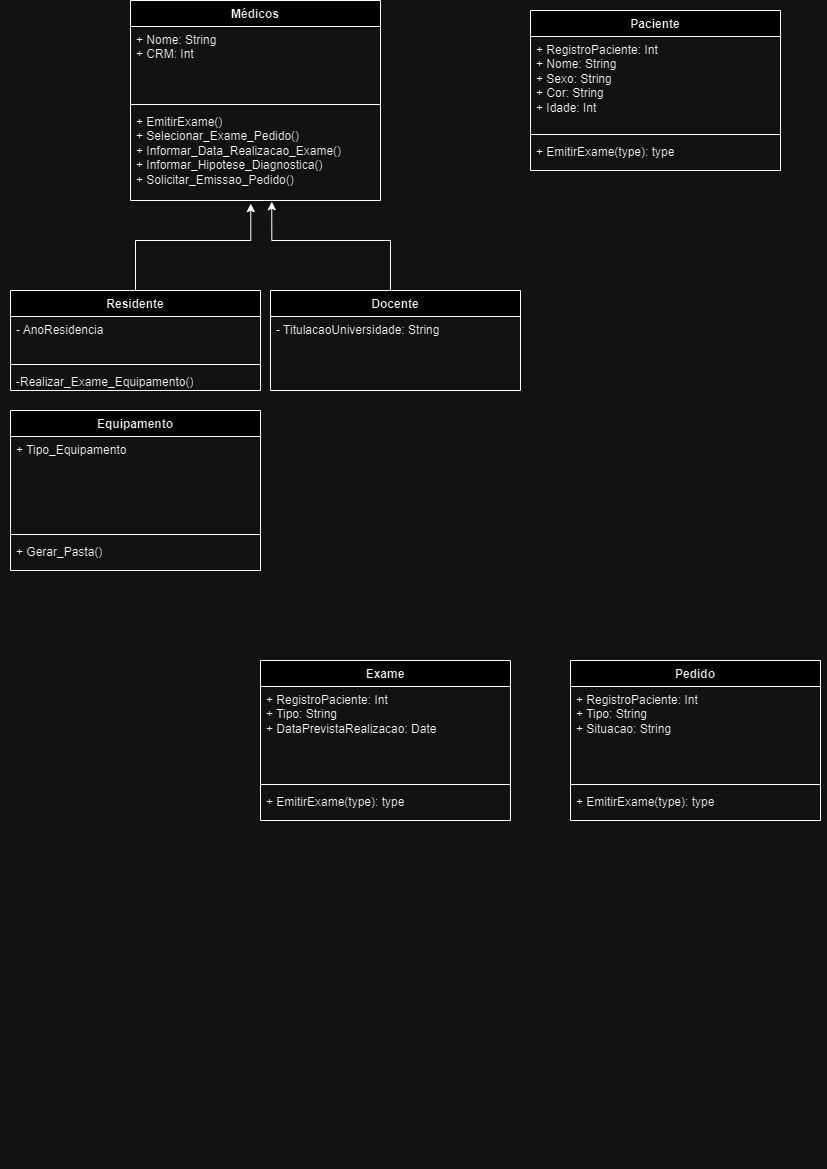

The diagram above was exported from draw.io. Its source (the exported page's mxGraphModel, read from the mxfile embedded in the PNG):
<mxGraphModel dx="1561" dy="790" grid="1" gridSize="10" guides="1" tooltips="1" connect="1" arrows="1" fold="1" page="1" pageScale="1" pageWidth="827" pageHeight="1169" math="0" shadow="0">
  <root>
    <mxCell id="0" />
    <mxCell id="1" parent="0" />
    <mxCell id="quslXDSdCeDKMgxSAcwM-1" value="Médicos" style="swimlane;fontStyle=1;align=center;verticalAlign=top;childLayout=stackLayout;horizontal=1;startSize=26;horizontalStack=0;resizeParent=1;resizeParentMax=0;resizeLast=0;collapsible=1;marginBottom=0;whiteSpace=wrap;html=1;" vertex="1" parent="1">
      <mxGeometry x="130" width="250" height="200" as="geometry" />
    </mxCell>
    <mxCell id="quslXDSdCeDKMgxSAcwM-2" value="+ Nome: String&lt;div&gt;+ CRM: Int&lt;/div&gt;&lt;div&gt;&lt;br&gt;&lt;/div&gt;&lt;div&gt;&lt;br&gt;&lt;/div&gt;&lt;div&gt;&lt;br&gt;&lt;/div&gt;" style="text;strokeColor=none;fillColor=none;align=left;verticalAlign=top;spacingLeft=4;spacingRight=4;overflow=hidden;rotatable=0;points=[[0,0.5],[1,0.5]];portConstraint=eastwest;whiteSpace=wrap;html=1;" vertex="1" parent="quslXDSdCeDKMgxSAcwM-1">
      <mxGeometry y="26" width="250" height="74" as="geometry" />
    </mxCell>
    <mxCell id="quslXDSdCeDKMgxSAcwM-3" value="" style="line;strokeWidth=1;fillColor=none;align=left;verticalAlign=middle;spacingTop=-1;spacingLeft=3;spacingRight=3;rotatable=0;labelPosition=right;points=[];portConstraint=eastwest;strokeColor=inherit;" vertex="1" parent="quslXDSdCeDKMgxSAcwM-1">
      <mxGeometry y="100" width="250" height="8" as="geometry" />
    </mxCell>
    <mxCell id="quslXDSdCeDKMgxSAcwM-4" value="+ EmitirExame()&lt;div&gt;+ Selecionar_Exame_Pedido()&lt;/div&gt;&lt;div&gt;+ Informar_Data_Realizacao_Exame()&lt;/div&gt;&lt;div&gt;+ Informar_Hipotese_Diagnostica()&lt;/div&gt;&lt;div&gt;+ Solicitar_Emissao_Pedido()&lt;/div&gt;&lt;div&gt;&lt;br&gt;&lt;/div&gt;&lt;div&gt;&lt;br&gt;&lt;/div&gt;" style="text;strokeColor=none;fillColor=none;align=left;verticalAlign=top;spacingLeft=4;spacingRight=4;overflow=hidden;rotatable=0;points=[[0,0.5],[1,0.5]];portConstraint=eastwest;whiteSpace=wrap;html=1;" vertex="1" parent="quslXDSdCeDKMgxSAcwM-1">
      <mxGeometry y="108" width="250" height="92" as="geometry" />
    </mxCell>
    <mxCell id="quslXDSdCeDKMgxSAcwM-16" style="edgeStyle=orthogonalEdgeStyle;rounded=0;orthogonalLoop=1;jettySize=auto;html=1;entryX=0.565;entryY=1.013;entryDx=0;entryDy=0;entryPerimeter=0;" edge="1" parent="1" source="quslXDSdCeDKMgxSAcwM-5" target="quslXDSdCeDKMgxSAcwM-4">
      <mxGeometry relative="1" as="geometry">
        <mxPoint x="270" y="270" as="targetPoint" />
        <Array as="points">
          <mxPoint x="390" y="240" />
          <mxPoint x="271" y="240" />
        </Array>
      </mxGeometry>
    </mxCell>
    <mxCell id="quslXDSdCeDKMgxSAcwM-5" value="Docente" style="swimlane;fontStyle=1;align=center;verticalAlign=top;childLayout=stackLayout;horizontal=1;startSize=26;horizontalStack=0;resizeParent=1;resizeParentMax=0;resizeLast=0;collapsible=1;marginBottom=0;whiteSpace=wrap;html=1;" vertex="1" parent="1">
      <mxGeometry x="270" y="290" width="250" height="100" as="geometry" />
    </mxCell>
    <mxCell id="quslXDSdCeDKMgxSAcwM-6" value="&lt;div&gt;- TitulacaoUniversidade: String&lt;/div&gt;" style="text;strokeColor=none;fillColor=none;align=left;verticalAlign=top;spacingLeft=4;spacingRight=4;overflow=hidden;rotatable=0;points=[[0,0.5],[1,0.5]];portConstraint=eastwest;whiteSpace=wrap;html=1;" vertex="1" parent="quslXDSdCeDKMgxSAcwM-5">
      <mxGeometry y="26" width="250" height="74" as="geometry" />
    </mxCell>
    <mxCell id="quslXDSdCeDKMgxSAcwM-17" style="edgeStyle=orthogonalEdgeStyle;rounded=0;orthogonalLoop=1;jettySize=auto;html=1;entryX=0.481;entryY=1.034;entryDx=0;entryDy=0;entryPerimeter=0;" edge="1" parent="1" source="quslXDSdCeDKMgxSAcwM-9" target="quslXDSdCeDKMgxSAcwM-4">
      <mxGeometry relative="1" as="geometry">
        <mxPoint x="250" y="270" as="targetPoint" />
        <Array as="points">
          <mxPoint x="135" y="240" />
          <mxPoint x="250" y="240" />
        </Array>
      </mxGeometry>
    </mxCell>
    <mxCell id="quslXDSdCeDKMgxSAcwM-9" value="Residente" style="swimlane;fontStyle=1;align=center;verticalAlign=top;childLayout=stackLayout;horizontal=1;startSize=26;horizontalStack=0;resizeParent=1;resizeParentMax=0;resizeLast=0;collapsible=1;marginBottom=0;whiteSpace=wrap;html=1;" vertex="1" parent="1">
      <mxGeometry x="10" y="290" width="250" height="100" as="geometry" />
    </mxCell>
    <mxCell id="quslXDSdCeDKMgxSAcwM-10" value="&lt;div&gt;- AnoResidencia&lt;/div&gt;" style="text;strokeColor=none;fillColor=none;align=left;verticalAlign=top;spacingLeft=4;spacingRight=4;overflow=hidden;rotatable=0;points=[[0,0.5],[1,0.5]];portConstraint=eastwest;whiteSpace=wrap;html=1;" vertex="1" parent="quslXDSdCeDKMgxSAcwM-9">
      <mxGeometry y="26" width="250" height="44" as="geometry" />
    </mxCell>
    <mxCell id="quslXDSdCeDKMgxSAcwM-36" value="" style="line;strokeWidth=1;fillColor=none;align=left;verticalAlign=middle;spacingTop=-1;spacingLeft=3;spacingRight=3;rotatable=0;labelPosition=right;points=[];portConstraint=eastwest;strokeColor=inherit;" vertex="1" parent="quslXDSdCeDKMgxSAcwM-9">
      <mxGeometry y="70" width="250" height="8" as="geometry" />
    </mxCell>
    <mxCell id="quslXDSdCeDKMgxSAcwM-37" value="-Realizar_Exame_Equipamento()" style="text;strokeColor=none;fillColor=none;align=left;verticalAlign=top;spacingLeft=4;spacingRight=4;overflow=hidden;rotatable=0;points=[[0,0.5],[1,0.5]];portConstraint=eastwest;whiteSpace=wrap;html=1;" vertex="1" parent="quslXDSdCeDKMgxSAcwM-9">
      <mxGeometry y="78" width="250" height="22" as="geometry" />
    </mxCell>
    <mxCell id="quslXDSdCeDKMgxSAcwM-18" value="Paciente" style="swimlane;fontStyle=1;align=center;verticalAlign=top;childLayout=stackLayout;horizontal=1;startSize=26;horizontalStack=0;resizeParent=1;resizeParentMax=0;resizeLast=0;collapsible=1;marginBottom=0;whiteSpace=wrap;html=1;" vertex="1" parent="1">
      <mxGeometry x="530" y="10" width="250" height="160" as="geometry" />
    </mxCell>
    <mxCell id="quslXDSdCeDKMgxSAcwM-19" value="&lt;div&gt;+ RegistroPaciente: Int&lt;/div&gt;+ Nome: String&lt;div&gt;+ Sexo: String&lt;/div&gt;&lt;div&gt;+ Cor: String&lt;/div&gt;&lt;div&gt;+ Idade: Int&lt;br&gt;&lt;div&gt;&lt;br&gt;&lt;/div&gt;&lt;div&gt;&lt;br&gt;&lt;/div&gt;&lt;div&gt;&lt;br&gt;&lt;/div&gt;&lt;/div&gt;" style="text;strokeColor=none;fillColor=none;align=left;verticalAlign=top;spacingLeft=4;spacingRight=4;overflow=hidden;rotatable=0;points=[[0,0.5],[1,0.5]];portConstraint=eastwest;whiteSpace=wrap;html=1;" vertex="1" parent="quslXDSdCeDKMgxSAcwM-18">
      <mxGeometry y="26" width="250" height="94" as="geometry" />
    </mxCell>
    <mxCell id="quslXDSdCeDKMgxSAcwM-20" value="" style="line;strokeWidth=1;fillColor=none;align=left;verticalAlign=middle;spacingTop=-1;spacingLeft=3;spacingRight=3;rotatable=0;labelPosition=right;points=[];portConstraint=eastwest;strokeColor=inherit;" vertex="1" parent="quslXDSdCeDKMgxSAcwM-18">
      <mxGeometry y="120" width="250" height="8" as="geometry" />
    </mxCell>
    <mxCell id="quslXDSdCeDKMgxSAcwM-21" value="+ EmitirExame(type): type" style="text;strokeColor=none;fillColor=none;align=left;verticalAlign=top;spacingLeft=4;spacingRight=4;overflow=hidden;rotatable=0;points=[[0,0.5],[1,0.5]];portConstraint=eastwest;whiteSpace=wrap;html=1;" vertex="1" parent="quslXDSdCeDKMgxSAcwM-18">
      <mxGeometry y="128" width="250" height="32" as="geometry" />
    </mxCell>
    <mxCell id="quslXDSdCeDKMgxSAcwM-22" value="Exame" style="swimlane;fontStyle=1;align=center;verticalAlign=top;childLayout=stackLayout;horizontal=1;startSize=26;horizontalStack=0;resizeParent=1;resizeParentMax=0;resizeLast=0;collapsible=1;marginBottom=0;whiteSpace=wrap;html=1;" vertex="1" parent="1">
      <mxGeometry x="260" y="660" width="250" height="160" as="geometry" />
    </mxCell>
    <mxCell id="quslXDSdCeDKMgxSAcwM-23" value="&lt;div&gt;+ RegistroPaciente: Int&lt;/div&gt;&lt;div&gt;+ Tipo: String&lt;/div&gt;&lt;div&gt;+ DataPrevistaRealizacao: Date&lt;/div&gt;&lt;div&gt;&lt;br&gt;&lt;/div&gt;&lt;div&gt;&lt;br&gt;&lt;/div&gt;" style="text;strokeColor=none;fillColor=none;align=left;verticalAlign=top;spacingLeft=4;spacingRight=4;overflow=hidden;rotatable=0;points=[[0,0.5],[1,0.5]];portConstraint=eastwest;whiteSpace=wrap;html=1;" vertex="1" parent="quslXDSdCeDKMgxSAcwM-22">
      <mxGeometry y="26" width="250" height="94" as="geometry" />
    </mxCell>
    <mxCell id="quslXDSdCeDKMgxSAcwM-24" value="" style="line;strokeWidth=1;fillColor=none;align=left;verticalAlign=middle;spacingTop=-1;spacingLeft=3;spacingRight=3;rotatable=0;labelPosition=right;points=[];portConstraint=eastwest;strokeColor=inherit;" vertex="1" parent="quslXDSdCeDKMgxSAcwM-22">
      <mxGeometry y="120" width="250" height="8" as="geometry" />
    </mxCell>
    <mxCell id="quslXDSdCeDKMgxSAcwM-25" value="+ EmitirExame(type): type" style="text;strokeColor=none;fillColor=none;align=left;verticalAlign=top;spacingLeft=4;spacingRight=4;overflow=hidden;rotatable=0;points=[[0,0.5],[1,0.5]];portConstraint=eastwest;whiteSpace=wrap;html=1;" vertex="1" parent="quslXDSdCeDKMgxSAcwM-22">
      <mxGeometry y="128" width="250" height="32" as="geometry" />
    </mxCell>
    <mxCell id="quslXDSdCeDKMgxSAcwM-26" value="Pedido" style="swimlane;fontStyle=1;align=center;verticalAlign=top;childLayout=stackLayout;horizontal=1;startSize=26;horizontalStack=0;resizeParent=1;resizeParentMax=0;resizeLast=0;collapsible=1;marginBottom=0;whiteSpace=wrap;html=1;" vertex="1" parent="1">
      <mxGeometry x="570" y="660" width="250" height="160" as="geometry" />
    </mxCell>
    <mxCell id="quslXDSdCeDKMgxSAcwM-27" value="+ RegistroPaciente: Int&lt;div&gt;+ Tipo: String&lt;br&gt;&lt;div&gt;+ Situacao: String&lt;/div&gt;&lt;/div&gt;" style="text;strokeColor=none;fillColor=none;align=left;verticalAlign=top;spacingLeft=4;spacingRight=4;overflow=hidden;rotatable=0;points=[[0,0.5],[1,0.5]];portConstraint=eastwest;whiteSpace=wrap;html=1;" vertex="1" parent="quslXDSdCeDKMgxSAcwM-26">
      <mxGeometry y="26" width="250" height="94" as="geometry" />
    </mxCell>
    <mxCell id="quslXDSdCeDKMgxSAcwM-28" value="" style="line;strokeWidth=1;fillColor=none;align=left;verticalAlign=middle;spacingTop=-1;spacingLeft=3;spacingRight=3;rotatable=0;labelPosition=right;points=[];portConstraint=eastwest;strokeColor=inherit;" vertex="1" parent="quslXDSdCeDKMgxSAcwM-26">
      <mxGeometry y="120" width="250" height="8" as="geometry" />
    </mxCell>
    <mxCell id="quslXDSdCeDKMgxSAcwM-29" value="+ EmitirExame(type): type" style="text;strokeColor=none;fillColor=none;align=left;verticalAlign=top;spacingLeft=4;spacingRight=4;overflow=hidden;rotatable=0;points=[[0,0.5],[1,0.5]];portConstraint=eastwest;whiteSpace=wrap;html=1;" vertex="1" parent="quslXDSdCeDKMgxSAcwM-26">
      <mxGeometry y="128" width="250" height="32" as="geometry" />
    </mxCell>
    <mxCell id="quslXDSdCeDKMgxSAcwM-38" value="Equipamento" style="swimlane;fontStyle=1;align=center;verticalAlign=top;childLayout=stackLayout;horizontal=1;startSize=26;horizontalStack=0;resizeParent=1;resizeParentMax=0;resizeLast=0;collapsible=1;marginBottom=0;whiteSpace=wrap;html=1;" vertex="1" parent="1">
      <mxGeometry x="10" y="410" width="250" height="160" as="geometry" />
    </mxCell>
    <mxCell id="quslXDSdCeDKMgxSAcwM-39" value="&lt;div&gt;+ Tipo_Equipamento&lt;/div&gt;" style="text;strokeColor=none;fillColor=none;align=left;verticalAlign=top;spacingLeft=4;spacingRight=4;overflow=hidden;rotatable=0;points=[[0,0.5],[1,0.5]];portConstraint=eastwest;whiteSpace=wrap;html=1;" vertex="1" parent="quslXDSdCeDKMgxSAcwM-38">
      <mxGeometry y="26" width="250" height="94" as="geometry" />
    </mxCell>
    <mxCell id="quslXDSdCeDKMgxSAcwM-40" value="" style="line;strokeWidth=1;fillColor=none;align=left;verticalAlign=middle;spacingTop=-1;spacingLeft=3;spacingRight=3;rotatable=0;labelPosition=right;points=[];portConstraint=eastwest;strokeColor=inherit;" vertex="1" parent="quslXDSdCeDKMgxSAcwM-38">
      <mxGeometry y="120" width="250" height="8" as="geometry" />
    </mxCell>
    <mxCell id="quslXDSdCeDKMgxSAcwM-41" value="+ Gerar_Pasta()" style="text;strokeColor=none;fillColor=none;align=left;verticalAlign=top;spacingLeft=4;spacingRight=4;overflow=hidden;rotatable=0;points=[[0,0.5],[1,0.5]];portConstraint=eastwest;whiteSpace=wrap;html=1;" vertex="1" parent="quslXDSdCeDKMgxSAcwM-38">
      <mxGeometry y="128" width="250" height="32" as="geometry" />
    </mxCell>
  </root>
</mxGraphModel>